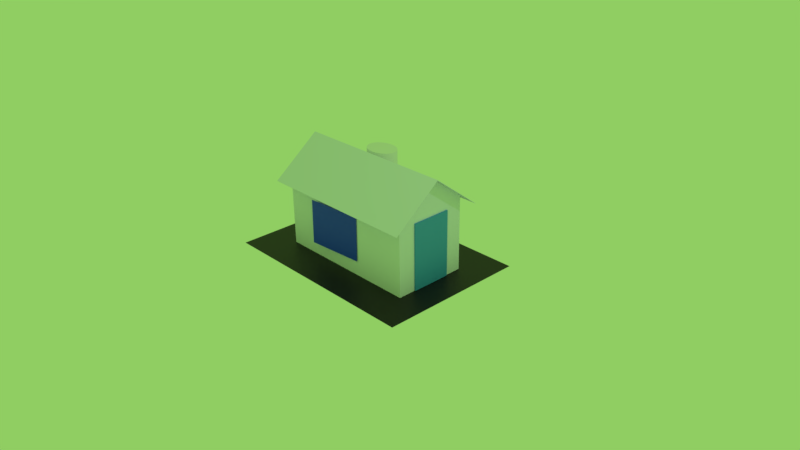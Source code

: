# Source: house.blend  (saved by Blender 2.90.8; exported with 4.5.12 LTS)
import bpy
from mathutils import Matrix  # noqa: F401  (used for matrix-valued properties, if any)

bpy.ops.wm.read_factory_settings(use_empty=True)
scene = bpy.context.scene
scene.name = 'Scene'

# ---- collections
col_collection_1 = bpy.data.collections.new('Collection 1'); scene.collection.children.link(col_collection_1)

# ---- materials (node trees are filled in below, after node groups)
mat_material = bpy.data.materials.new('Material')
mat_material.use_transparent_shadow = False
mat_material.diffuse_color = (0.8, 0.146, 0.07423, 1.0)
mat_material_002 = bpy.data.materials.new('Material.002')
mat_material_002.use_transparent_shadow = False
mat_material_002.diffuse_color = (0.8, 0.146, 0.074, 1.0)
mat_simple_house = bpy.data.materials.new('Simple house')
mat_simple_house.alpha_threshold = 0.0
mat_simple_house.use_transparent_shadow = False
mat_simple_house.diffuse_color = (0.7736, 0.7727, 1.0, 1.0)
mat_simple_house.specular_color = (0.5849, 0.5849, 0.5849)
mat_simple_house.roughness = 0.5
mat_simple_house.metallic = 0.01695
mat_material_004 = bpy.data.materials.new('Material.004')
mat_material_004.use_transparent_shadow = False
mat_material_004.diffuse_color = (0.09851, 0.02334, 0.06348, 1.0)

# ---- material node trees
mat_material.use_nodes = True; mat_material.node_tree.nodes.clear()
_N = mat_material.node_tree.nodes; _L = mat_material.node_tree.links
n0 = _N.new('ShaderNodeBsdfPrincipled'); n0.name = 'Principled BSDF'; n0.location = (10, 300)
n0.distribution = 'GGX'
n0.subsurface_method = 'BURLEY'
n0.inputs[0].default_value = (0.0514, 0.2959, 0.8, 1.0)
n0.inputs[3].default_value = 1.45
n0.inputs[27].default_value = (0.0, 0.0, 0.0, 1.0)
n0.inputs[28].default_value = 1.0
n1 = _N.new('ShaderNodeOutputMaterial'); n1.name = 'Material Output'; n1.location = (300, 300)
_L.new(n0.outputs[0], n1.inputs[0])
n1.is_active_output = True
mat_material_002.use_nodes = True; mat_material_002.node_tree.nodes.clear()
_N = mat_material_002.node_tree.nodes; _L = mat_material_002.node_tree.links
n0 = _N.new('ShaderNodeBsdfPrincipled'); n0.name = 'Principled BSDF'; n0.location = (10, 300)
n0.distribution = 'GGX'
n0.subsurface_method = 'BURLEY'
n0.inputs[0].default_value = (0.007772, 0.04731, 0.8, 1.0)
n0.inputs[3].default_value = 1.45
n0.inputs[27].default_value = (0.0, 0.0, 0.0, 1.0)
n0.inputs[28].default_value = 1.0
n1 = _N.new('ShaderNodeOutputMaterial'); n1.name = 'Material Output'; n1.location = (300, 300)
_L.new(n0.outputs[0], n1.inputs[0])
n1.is_active_output = True
mat_material_004.use_nodes = True; mat_material_004.node_tree.nodes.clear()
_N = mat_material_004.node_tree.nodes; _L = mat_material_004.node_tree.links
n0 = _N.new('ShaderNodeBsdfPrincipled'); n0.name = 'Principled BSDF'; n0.location = (10, 300)
n0.distribution = 'GGX'
n0.subsurface_method = 'BURLEY'
n0.inputs[0].default_value = (0.004244, 0.001456, 0.004116, 1.0)
n0.inputs[3].default_value = 1.45
n0.inputs[27].default_value = (0.0, 0.0, 0.0, 1.0)
n0.inputs[28].default_value = 1.0
n1 = _N.new('ShaderNodeOutputMaterial'); n1.name = 'Material Output'; n1.location = (300, 300)
_L.new(n0.outputs[0], n1.inputs[0])
n1.is_active_output = True

# ---- world
world_world = bpy.data.worlds.new('World'); scene.world = world_world
world_world.color = (0.2797, 0.6152, 0.1232)
world_world.use_sun_shadow = False
world_world.sun_shadow_jitter_overblur = 0.0
world_world.cycles.sampling_method = 'MANUAL'

# ---- cameras
cam_camera = bpy.data.cameras.new('Camera')
cam_camera.clip_end = 100.0
cam_camera.lens = 35.0
cam_camera.sensor_width = 32.0
cam_camera.sensor_height = 18.0
cam_camera.ortho_scale = 7.314
cam_camera.dof.focus_distance = 0.0
cam_camera.dof.aperture_fstop = 128.0

# ---- lights
light_lamp = bpy.data.lights.new('Lamp', 'POINT')
light_lamp.transmission_factor = 0.0
light_lamp.cutoff_distance = 30.0
light_lamp.energy = 100.0
light_lamp.shadow_buffer_clip_start = 1.001
light_lamp.shadow_soft_size = 0.1
light_lamp.shadow_maximum_resolution = 0.006
light_lamp.use_absolute_resolution = True

# ---- meshes
me_cube = bpy.data.meshes.new('Cube')
me_cube.from_pydata([(-1.0, -1.0, -1.0), (-1.0, -1.0, 1.0), (-1.0, 1.0, -1.0), (-1.0, 1.0, 1.0), (1.0, -1.0, -1.0), (1.0, -1.0, 1.0), (1.0, 1.0, -1.0), (1.0, 1.0, 1.0)], [], [(0, 1, 3, 2), (2, 3, 7, 6), (6, 7, 5, 4), (4, 5, 1, 0), (2, 6, 4, 0), (7, 3, 1, 5)])
_uv = me_cube.uv_layers.new(name='UVMap')
_uv.uv.foreach_set('vector', [0.375, 0.0, 0.625, 0.0, 0.625, 0.25, 0.375, 0.25, 0.375, 0.25, 0.625, 0.25, 0.625, 0.5, 0.375, 0.5, 0.375, 0.5, 0.625, 0.5, 0.625, 0.75, 0.375, 0.75, 0.375, 0.75, 0.625, 0.75, 0.625, 1.0, 0.375, 1.0, 0.125, 0.5, 0.375, 0.5, 0.375, 0.75, 0.125, 0.75, 0.625, 0.5, 0.875, 0.5, 0.875, 0.75, 0.625, 0.75])
me_cube.materials.append(mat_material)
me_cube.use_remesh_fix_poles = True
me_cube.use_remesh_preserve_attributes = False
me_cube.use_mirror_vertex_groups = False
me_cube.update()
me_plane = bpy.data.meshes.new('Plane')
me_plane.from_pydata([(-1.0, -1.0, 0.0), (1.0, -1.0, 0.0), (-1.0, 1.0, 0.0), (1.0, 1.0, 0.0)], [], [(0, 1, 3, 2)])
_uv = me_plane.uv_layers.new(name='UVMap')
_uv.uv.foreach_set('vector', [0.0, 0.0, 1.0, 0.0, 1.0, 1.0, 0.0, 1.0])
me_plane.materials.append(mat_material_002)
me_plane.use_remesh_fix_poles = True
me_plane.use_remesh_preserve_attributes = False
me_plane.use_mirror_vertex_groups = False
me_plane.update()
me_mesh_24287632 = bpy.data.meshes.new('Mesh_24287632')
me_mesh_24287632.from_pydata([(-50.0, -50.0, 50.0), (-50.0, 50.0, 50.0), (50.0, 50.0, 50.0), (50.0, -50.0, 50.0), (50.0, -50.0, -50.0), (50.0, 50.0, -50.0), (-50.0, 50.0, -50.0), (-50.0, -50.0, -50.0), (0.0, 88.09, 0.0), (-50.0, 88.09, 0.0), (0.0, 50.0, -50.0), (50.0, 88.09, 0.0), (0.0, 50.0, 50.0), (-55.67, 38.94, 64.92), (-55.67, 38.94, -64.92), (55.67, 38.94, -64.92), (6.954e-05, 38.94, 64.92), (-55.67, 50.0, -57.16), (2.186e-05, 50.0, -57.16), (55.67, 50.0, -57.16), (55.67, 88.9, 0.0), (55.67, 38.94, 64.92), (6.954e-05, 38.94, -64.92), (6.954e-05, 88.9, 0.0), (-55.67, 88.9, 0.0), (-55.67, 38.61, 64.67), (-55.67, 88.39, 0.0), (6.956e-05, 88.39, -9.72e-09), (6.955e-05, 38.61, 64.67), (55.67, 38.61, 64.67), (55.67, 88.39, 0.0), (6.955e-05, 38.61, -64.67), (-55.67, 38.61, -64.67), (55.67, 38.61, -64.67)], [], [(3, 2, 12, 1, 0), (7, 6, 10, 5, 4), (0, 1, 9, 6, 7), (4, 5, 11, 2, 3), (4, 3, 0, 7), (16, 23, 24, 13), (20, 23, 16, 21), (14, 24, 23, 22), (15, 22, 23, 20), (26, 27, 28, 25), (28, 27, 30, 29), (27, 26, 32, 31), (27, 31, 33, 30), (26, 25, 13, 24), (25, 28, 16, 13), (28, 29, 21, 16), (29, 30, 20, 21), (32, 26, 24, 14), (31, 32, 14, 22), (33, 31, 22, 15), (30, 33, 15, 20)])
me_mesh_24287632.polygons.foreach_set('use_smooth', [True] * 21)
_k = set([(0, 1), (0, 3), (0, 7), (2, 3), (3, 4), (4, 5), (4, 7), (6, 7), (13, 16), (13, 24), (13, 25), (14, 22), (14, 24), (14, 32), (15, 20), (15, 22), (15, 33), (16, 21), (20, 21), (20, 23), (21, 29), (23, 24), (25, 26), (25, 28), (26, 27), (26, 32), (27, 30), (28, 29), (29, 30), (30, 33), (31, 32), (31, 33)])
me_mesh_24287632.attributes.new('sharp_edge', 'BOOLEAN', 'EDGE').data.foreach_set('value', [ (min(e.vertices), max(e.vertices)) in _k for e in me_mesh_24287632.edges])
_uv = me_mesh_24287632.uv_layers.new(name='UVSet1_24287632')
_uv.uv.foreach_set('vector', [0.5224, 0.03069, 0.5224, 0.2634, 0.2649, 0.2634, 0.007435, 0.2634, 0.007435, 0.03069, 0.01044, 0.5188, 0.01044, 0.2861, 0.2683, 0.2861, 0.5262, 0.2861, 0.5262, 0.5188, 0.8064, 0.6374, 0.806, 0.8702, 0.6895, 0.9586, 0.5733, 0.8698, 0.5737, 0.637, 0.8064, 0.2878, 0.806, 0.5205, 0.6895, 0.609, 0.5733, 0.5201, 0.5737, 0.2874, 0.5409, 0.02727, 0.9226, 0.02727, 0.9226, 0.26, 0.5409, 0.26, 0.1374, 0.6008, 0.1374, 0.7915, 0.007813, 0.7915, 0.007813, 0.6008, 0.267, 0.7915, 0.1374, 0.7915, 0.1374, 0.6008, 0.267, 0.6008, 0.007812, 0.9822, 0.007813, 0.7915, 0.1374, 0.7915, 0.1374, 0.9822, 0.267, 0.9822, 0.1374, 0.9822, 0.1374, 0.7915, 0.267, 0.7915, 0.2813, 0.7922, 0.4108, 0.7922, 0.4108, 0.9822, 0.2812, 0.9822, 0.4108, 0.9822, 0.4108, 0.7922, 0.5404, 0.7922, 0.5404, 0.9822, 0.4108, 0.7922, 0.2813, 0.7922, 0.2813, 0.6023, 0.4108, 0.6023, 0.4108, 0.7922, 0.4108, 0.6023, 0.5404, 0.6023, 0.5404, 0.7922, 0.9257, 0.979, 0.9824, 0.9362, 0.9839, 0.9383, 0.9257, 0.9822, 0.8672, 0.8726, 0.9267, 0.8726, 0.9267, 0.8747, 0.8672, 0.8747, 0.9267, 0.8726, 0.9862, 0.8726, 0.9862, 0.8747, 0.9267, 0.8747, 0.9825, 0.9284, 0.9254, 0.8856, 0.9254, 0.8825, 0.9839, 0.9264, 0.8687, 0.9362, 0.9257, 0.979, 0.9257, 0.9822, 0.8672, 0.9383, 0.9267, 0.8648, 0.8672, 0.8648, 0.8672, 0.8627, 0.9267, 0.8627, 0.9862, 0.8648, 0.9267, 0.8648, 0.9267, 0.8627, 0.9862, 0.8627, 0.9254, 0.8856, 0.8688, 0.9284, 0.8672, 0.9264, 0.9254, 0.8825])
_uv.active_render = True
_uv = me_mesh_24287632.uv_layers.new(name='UVSet2_24287632')
_uv.uv.foreach_set('vector', [0.0, 1.0, 0.0, 1.0, 0.0, 1.0, 0.0, 1.0, 0.0, 1.0, 0.0, 1.0, 0.0, 1.0, 0.0, 1.0, 0.0, 1.0, 0.0, 1.0, 0.0, 1.0, 0.0, 1.0, 0.0, 1.0, 0.0, 1.0, 0.0, 1.0, 0.0, 1.0, 0.0, 1.0, 0.0, 1.0, 0.0, 1.0, 0.0, 1.0, 0.0, 1.0, 0.0, 1.0, 0.0, 1.0, 0.0, 1.0, 0.0, 1.0, 0.0, 1.0, 0.0, 1.0, 0.0, 1.0, 0.0, 1.0, 0.0, 1.0, 0.0, 1.0, 0.0, 1.0, 0.0, 1.0, 0.0, 1.0, 0.0, 1.0, 0.0, 1.0, 0.0, 1.0, 0.0, 1.0, 0.0, 1.0, 0.0, 1.0, 0.0, 1.0, 0.0, 1.0, 0.0, 1.0, 0.0, 1.0, 0.0, 1.0, 0.0, 1.0, 0.0, 1.0, 0.0, 1.0, 0.0, 1.0, 0.0, 1.0, 0.0, 1.0, 0.0, 1.0, 0.0, 1.0, 0.0, 1.0, 0.0, 1.0, 0.0, 1.0, 0.0, 1.0, 0.0, 1.0, 0.0, 1.0, 0.0, 1.0, 0.0, 1.0, 0.0, 1.0, 0.0, 1.0, 0.0, 1.0, 0.0, 1.0, 0.0, 1.0, 0.0, 1.0, 0.0, 1.0, 0.0, 1.0, 0.0, 1.0, 0.0, 1.0, 0.0, 1.0, 0.0, 1.0, 0.0, 1.0, 0.0, 1.0, 0.0, 1.0, 0.0, 1.0, 0.0, 1.0, 0.0, 1.0, 0.0, 1.0, 0.0, 1.0, 0.0, 1.0, 0.0, 1.0, 0.0, 1.0, 0.0, 1.0, 0.0, 1.0, 0.0, 1.0, 0.0, 1.0])
me_mesh_24287632.materials.append(mat_simple_house)
me_mesh_24287632.use_remesh_preserve_volume = False
me_mesh_24287632.use_remesh_preserve_attributes = False
me_mesh_24287632.use_mirror_vertex_groups = False
me_mesh_24287632.update()
me_mesh_24287632.normals_split_custom_set([tuple(v) for v in zip(*[iter([0.0, 0.0, 1.0, 0.0, 0.0, 1.0, 0.0, 0.0, 1.0, 0.0, 0.0, 1.0, 0.0, 0.0, 1.0, 0.0, 0.0, -1.0, 0.0, 0.0, -1.0, 0.0, 0.0, -1.0, 0.0, 0.0, -1.0, 0.0, 0.0, -1.0, -1.0, 0.0, 0.0, -1.0, 0.0, 0.0, -1.0, 0.0, 0.0, -1.0, 0.0, 0.0, -1.0, 0.0, 0.0, 1.0, 0.0, 0.0, 1.0, 0.0, 0.0, 1.0, 0.0, 0.0, 1.0, 0.0, 0.0, 1.0, 0.0, 0.0, 0.0, -1.0, 0.0, 0.0, -1.0, 0.0, 0.0, -1.0, 0.0, 0.0, -1.0, 0.0, 0.0, 0.7924, 0.61, 0.0, 0.7924, 0.61, 0.0, 0.7924, 0.61, 0.0, 0.7924, 0.61, 0.0, 0.7924, 0.61, 0.0, 0.7924, 0.61, 0.0, 0.7924, 0.61, 0.0, 0.7924, 0.61, 0.0, 0.7924, -0.61, 0.0, 0.7924, -0.61, 0.0, 0.7924, -0.61, 0.0, 0.7924, -0.61, 0.0, 0.7924, -0.61, 0.0, 0.7924, -0.61, 0.0, 0.7924, -0.61, 0.0, 0.7924, -0.61, 0.0, -0.7924, -0.61, 0.0, -0.7924, -0.61, 0.0, -0.7924, -0.61, 0.0, -0.7924, -0.61, 0.0, -0.7924, -0.61, 0.0, -0.7924, -0.61, 0.0, -0.7924, -0.61, 0.0, -0.7924, -0.61, 0.0, -0.7924, 0.61, 0.0, -0.7924, 0.61, 0.0, -0.7924, 0.61, 0.0, -0.7924, 0.61, 0.0, -0.7924, 0.61, 0.0, -0.7924, 0.61, 0.0, -0.7924, 0.61, 0.0, -0.7924, 0.61, -1.0, -7.29e-06, 0.0, -1.0, -7.29e-06, 0.0, -1.0, -7.29e-06, 0.0, -1.0, -7.29e-06, 0.0, 0.0, -0.6099, 0.7924, 0.0, -0.6099, 0.7924, 0.0, -0.6099, 0.7924, 0.0, -0.6099, 0.7924, 0.0, -0.6099, 0.7924, 0.0, -0.6099, 0.7924, 0.0, -0.6099, 0.7924, 0.0, -0.6099, 0.7924, 1.0, 0.0, 0.0, 1.0, 0.0, 0.0, 1.0, 0.0, 0.0, 1.0, 0.0, 0.0, -1.0, -7.29e-06, 0.0, -1.0, -7.29e-06, 0.0, -1.0, -7.29e-06, 0.0, -1.0, -7.29e-06, 0.0, 0.0, -0.6099, -0.7924, 0.0, -0.6099, -0.7924, 0.0, -0.6099, -0.7924, 0.0, -0.6099, -0.7924, 0.0, -0.6099, -0.7924, 0.0, -0.6099, -0.7924, 0.0, -0.6099, -0.7924, 0.0, -0.6099, -0.7924, 1.0, 0.0, 0.0, 1.0, 0.0, 0.0, 1.0, 0.0, 0.0, 1.0, 0.0, 0.0])] * 3)])
me_cylinder = bpy.data.meshes.new('Cylinder')
me_cylinder.from_pydata([(0.0, 1.0, -1.0), (0.0, 1.0, 1.0), (0.1951, 0.9808, -1.0), (0.1951, 0.9808, 1.0), (0.3827, 0.9239, -1.0), (0.3827, 0.9239, 1.0), (0.5556, 0.8315, -1.0), (0.5556, 0.8315, 1.0), (0.7071, 0.7071, -1.0), (0.7071, 0.7071, 1.0), (0.8315, 0.5556, -1.0), (0.8315, 0.5556, 1.0), (0.9239, 0.3827, -1.0), (0.9239, 0.3827, 1.0), (0.9808, 0.1951, -1.0), (0.9808, 0.1951, 1.0), (1.0, 7.55e-08, -1.0), (1.0, 7.55e-08, 1.0), (0.9808, -0.1951, -1.0), (0.9808, -0.1951, 1.0), (0.9239, -0.3827, -1.0), (0.9239, -0.3827, 1.0), (0.8315, -0.5556, -1.0), (0.8315, -0.5556, 1.0), (0.7071, -0.7071, -1.0), (0.7071, -0.7071, 1.0), (0.5556, -0.8315, -1.0), (0.5556, -0.8315, 1.0), (0.3827, -0.9239, -1.0), (0.3827, -0.9239, 1.0), (0.1951, -0.9808, -1.0), (0.1951, -0.9808, 1.0), (-3.258e-07, -1.0, -1.0), (-3.258e-07, -1.0, 1.0), (-0.1951, -0.9808, -1.0), (-0.1951, -0.9808, 1.0), (-0.3827, -0.9239, -1.0), (-0.3827, -0.9239, 1.0), (-0.5556, -0.8315, -1.0), (-0.5556, -0.8315, 1.0), (-0.7071, -0.7071, -1.0), (-0.7071, -0.7071, 1.0), (-0.8315, -0.5556, -1.0), (-0.8315, -0.5556, 1.0), (-0.9239, -0.3827, -1.0), (-0.9239, -0.3827, 1.0), (-0.9808, -0.1951, -1.0), (-0.9808, -0.1951, 1.0), (-1.0, 9.656e-07, -1.0), (-1.0, 9.656e-07, 1.0), (-0.9808, 0.1951, -1.0), (-0.9808, 0.1951, 1.0), (-0.9239, 0.3827, -1.0), (-0.9239, 0.3827, 1.0), (-0.8315, 0.5556, -1.0), (-0.8315, 0.5556, 1.0), (-0.7071, 0.7071, -1.0), (-0.7071, 0.7071, 1.0), (-0.5556, 0.8315, -1.0), (-0.5556, 0.8315, 1.0), (-0.3827, 0.9239, -1.0), (-0.3827, 0.9239, 1.0), (-0.1951, 0.9808, -1.0), (-0.1951, 0.9808, 1.0)], [], [(0, 1, 3, 2), (2, 3, 5, 4), (4, 5, 7, 6), (6, 7, 9, 8), (8, 9, 11, 10), (10, 11, 13, 12), (12, 13, 15, 14), (14, 15, 17, 16), (16, 17, 19, 18), (18, 19, 21, 20), (20, 21, 23, 22), (22, 23, 25, 24), (24, 25, 27, 26), (26, 27, 29, 28), (28, 29, 31, 30), (30, 31, 33, 32), (32, 33, 35, 34), (34, 35, 37, 36), (36, 37, 39, 38), (38, 39, 41, 40), (40, 41, 43, 42), (42, 43, 45, 44), (44, 45, 47, 46), (46, 47, 49, 48), (48, 49, 51, 50), (50, 51, 53, 52), (52, 53, 55, 54), (54, 55, 57, 56), (56, 57, 59, 58), (58, 59, 61, 60), (3, 1, 63, 61, 59, 57, 55, 53, 51, 49, 47, 45, 43, 41, 39, 37, 35, 33, 31, 29, 27, 25, 23, 21, 19, 17, 15, 13, 11, 9, 7, 5), (60, 61, 63, 62), (62, 63, 1, 0), (0, 2, 4, 6, 8, 10, 12, 14, 16, 18, 20, 22, 24, 26, 28, 30, 32, 34, 36, 38, 40, 42, 44, 46, 48, 50, 52, 54, 56, 58, 60, 62)])
_uv = me_cylinder.uv_layers.new(name='UVMap')
_uv.uv.foreach_set('vector', [1.0, 0.5, 1.0, 1.0, 0.9688, 1.0, 0.9688, 0.5, 0.9688, 0.5, 0.9688, 1.0, 0.9375, 1.0, 0.9375, 0.5, 0.9375, 0.5, 0.9375, 1.0, 0.9062, 1.0, 0.9062, 0.5, 0.9062, 0.5, 0.9062, 1.0, 0.875, 1.0, 0.875, 0.5, 0.875, 0.5, 0.875, 1.0, 0.8438, 1.0, 0.8438, 0.5, 0.8438, 0.5, 0.8438, 1.0, 0.8125, 1.0, 0.8125, 0.5, 0.8125, 0.5, 0.8125, 1.0, 0.7812, 1.0, 0.7812, 0.5, 0.7812, 0.5, 0.7812, 1.0, 0.75, 1.0, 0.75, 0.5, 0.75, 0.5, 0.75, 1.0, 0.7188, 1.0, 0.7188, 0.5, 0.7188, 0.5, 0.7188, 1.0, 0.6875, 1.0, 0.6875, 0.5, 0.6875, 0.5, 0.6875, 1.0, 0.6562, 1.0, 0.6562, 0.5, 0.6562, 0.5, 0.6562, 1.0, 0.625, 1.0, 0.625, 0.5, 0.625, 0.5, 0.625, 1.0, 0.5938, 1.0, 0.5938, 0.5, 0.5938, 0.5, 0.5938, 1.0, 0.5625, 1.0, 0.5625, 0.5, 0.5625, 0.5, 0.5625, 1.0, 0.5312, 1.0, 0.5312, 0.5, 0.5312, 0.5, 0.5312, 1.0, 0.5, 1.0, 0.5, 0.5, 0.5, 0.5, 0.5, 1.0, 0.4688, 1.0, 0.4688, 0.5, 0.4688, 0.5, 0.4688, 1.0, 0.4375, 1.0, 0.4375, 0.5, 0.4375, 0.5, 0.4375, 1.0, 0.4062, 1.0, 0.4062, 0.5, 0.4062, 0.5, 0.4062, 1.0, 0.375, 1.0, 0.375, 0.5, 0.375, 0.5, 0.375, 1.0, 0.3438, 1.0, 0.3438, 0.5, 0.3438, 0.5, 0.3438, 1.0, 0.3125, 1.0, 0.3125, 0.5, 0.3125, 0.5, 0.3125, 1.0, 0.2812, 1.0, 0.2812, 0.5, 0.2812, 0.5, 0.2812, 1.0, 0.25, 1.0, 0.25, 0.5, 0.25, 0.5, 0.25, 1.0, 0.2188, 1.0, 0.2188, 0.5, 0.2188, 0.5, 0.2188, 1.0, 0.1875, 1.0, 0.1875, 0.5, 0.1875, 0.5, 0.1875, 1.0, 0.1562, 1.0, 0.1562, 0.5, 0.1562, 0.5, 0.1562, 1.0, 0.125, 1.0, 0.125, 0.5, 0.125, 0.5, 0.125, 1.0, 0.09375, 1.0, 0.09375, 0.5, 0.09375, 0.5, 0.09375, 1.0, 0.0625, 1.0, 0.0625, 0.5, 0.2968, 0.4854, 0.25, 0.49, 0.2032, 0.4854, 0.1582, 0.4717, 0.1167, 0.4496, 0.08029, 0.4197, 0.05045, 0.3833, 0.02827, 0.3418, 0.01461, 0.2968, 0.01, 0.25, 0.01461, 0.2032, 0.02827, 0.1582, 0.05045, 0.1167, 0.08029, 0.08029, 0.1167, 0.05045, 0.1582, 0.02827, 0.2032, 0.01461, 0.25, 0.01, 0.2968, 0.01461, 0.3418, 0.02827, 0.3833, 0.05045, 0.4197, 0.08029, 0.4496, 0.1167, 0.4717, 0.1582, 0.4854, 0.2032, 0.49, 0.25, 0.4854, 0.2968, 0.4717, 0.3418, 0.4496, 0.3833, 0.4197, 0.4197, 0.3833, 0.4496, 0.3418, 0.4717, 0.0625, 0.5, 0.0625, 1.0, 0.03125, 1.0, 0.03125, 0.5, 0.03125, 0.5, 0.03125, 1.0, 0.0, 1.0, 0.0, 0.5, 0.75, 0.49, 0.7968, 0.4854, 0.8418, 0.4717, 0.8833, 0.4496, 0.9197, 0.4197, 0.9496, 0.3833, 0.9717, 0.3418, 0.9854, 0.2968, 0.99, 0.25, 0.9854, 0.2032, 0.9717, 0.1582, 0.9496, 0.1167, 0.9197, 0.08029, 0.8833, 0.05045, 0.8418, 0.02827, 0.7968, 0.01461, 0.75, 0.01, 0.7032, 0.01461, 0.6582, 0.02827, 0.6167, 0.05045, 0.5803, 0.08029, 0.5504, 0.1167, 0.5283, 0.1582, 0.5146, 0.2032, 0.51, 0.25, 0.5146, 0.2968, 0.5283, 0.3418, 0.5504, 0.3833, 0.5803, 0.4197, 0.6167, 0.4496, 0.6582, 0.4717, 0.7032, 0.4854])
me_cylinder.use_remesh_fix_poles = True
me_cylinder.use_remesh_preserve_attributes = False
me_cylinder.use_mirror_vertex_groups = False
me_cylinder.update()
me_plane_001 = bpy.data.meshes.new('Plane.001')
me_plane_001.from_pydata([(-1.0, -1.0, 0.0), (1.0, -1.0, 0.0), (-1.0, 1.0, 0.0), (1.0, 1.0, 0.0)], [], [(0, 1, 3, 2)])
_uv = me_plane_001.uv_layers.new(name='UVMap')
_uv.uv.foreach_set('vector', [0.0, 0.0, 1.0, 0.0, 1.0, 1.0, 0.0, 1.0])
me_plane_001.materials.append(mat_material_004)
me_plane_001.use_remesh_fix_poles = True
me_plane_001.use_remesh_preserve_attributes = False
me_plane_001.use_mirror_vertex_groups = False
me_plane_001.update()

# ---- objects
ob_cube = bpy.data.objects.new('Cube', me_cube)
ob_plane = bpy.data.objects.new('Plane', me_plane)
ob_simple_house = bpy.data.objects.new('Simple house', me_mesh_24287632)
ob_lamp = bpy.data.objects.new('Lamp', light_lamp)
ob_camera = bpy.data.objects.new('Camera', cam_camera)
ob_cylinder = bpy.data.objects.new('Cylinder', me_cylinder)
ob_plane_001 = bpy.data.objects.new('Plane.001', me_plane_001)

# ---- transforms, parenting, visibility, modifiers, constraints
ob_cube.location = (0.9742, 0.0, 0.4479)
ob_cube.scale = (0.07131, 0.2668, 0.4428)
ob_cube.lineart.crease_threshold = 0.0
ob_plane.location = (-0.09434, -0.5494, 0.5016)
ob_plane.rotation_euler = (-45.56, 0.01273, 0.09024)
ob_plane.scale = (0.3809, 0.2975, 0.9621)
ob_plane.color = (0.8188, 0.9421, 1.0, 1.0)
ob_plane.lineart.crease_threshold = 0.0
ob_simple_house.location = (0.02862, -0.004501, 0.501)
ob_simple_house.rotation_euler = (1.571, -0.0, 0.0)
ob_simple_house.scale = (0.02, 0.01, 0.01)
ob_simple_house.color = (0.8, 0.8, 0.8, 1.0)
ob_simple_house.lineart.crease_threshold = 0.0
ob_lamp.location = (4.076, 1.005, 5.904)
ob_lamp.rotation_euler = (0.6503, 0.05522, 1.866)
ob_lamp.lock_rotations_4d = False
ob_lamp.empty_display_type = 'ARROWS'
ob_lamp.color = (0.0, 0.0, 0.0, 0.0)
ob_lamp.lineart.crease_threshold = 0.0
ob_camera.location = (7.481, -6.508, 5.344)
ob_camera.rotation_euler = (1.109, 0.01082, 0.8149)
ob_camera.lock_rotations_4d = False
ob_camera.empty_display_type = 'ARROWS'
ob_camera.color = (0.0, 0.0, 0.0, 0.0)
ob_camera.display_type = 'WIRE'
ob_camera.lineart.crease_threshold = 0.0
ob_cylinder.location = (-0.1242, 0.2935, 1.194)
ob_cylinder.scale = (-0.2197, 0.1664, 0.1506)
ob_cylinder.lineart.crease_threshold = 0.0
ob_plane_001.location = (0.0, 0.0, 0.0)
ob_plane_001.scale = (1.427, 1.0, 1.0)
ob_plane_001.lineart.crease_threshold = 0.0

# ---- collection membership
scene.collection.objects.link(ob_cube)
scene.collection.objects.link(ob_plane)
col_collection_1.objects.link(ob_simple_house)
col_collection_1.objects.link(ob_lamp)
col_collection_1.objects.link(ob_camera)
col_collection_1.objects.link(ob_cylinder)
col_collection_1.objects.link(ob_plane_001)

# ---- scene / render settings (as saved in the file)
scene.camera = ob_camera
scene.frame_start = 1; scene.frame_end = 250; scene.frame_set(1)
scene.render.engine = 'BLENDER_EEVEE_NEXT'
scene.render.resolution_percentage = 50
scene.render.fps = 25
scene.render.dither_intensity = 0.0
scene.cycles.use_denoising = False
scene.cycles.samples = 128
scene.cycles.sampling_pattern = 'TABULATED_SOBOL'
scene.cycles.light_sampling_threshold = 0.0
scene.cycles.use_adaptive_sampling = False
scene.cycles.use_light_tree = False
scene.cycles.blur_glossy = 0.0
scene.cycles.sample_clamp_indirect = 0.0
scene.view_settings.view_transform = 'Standard'
bpy.context.view_layer.update()
